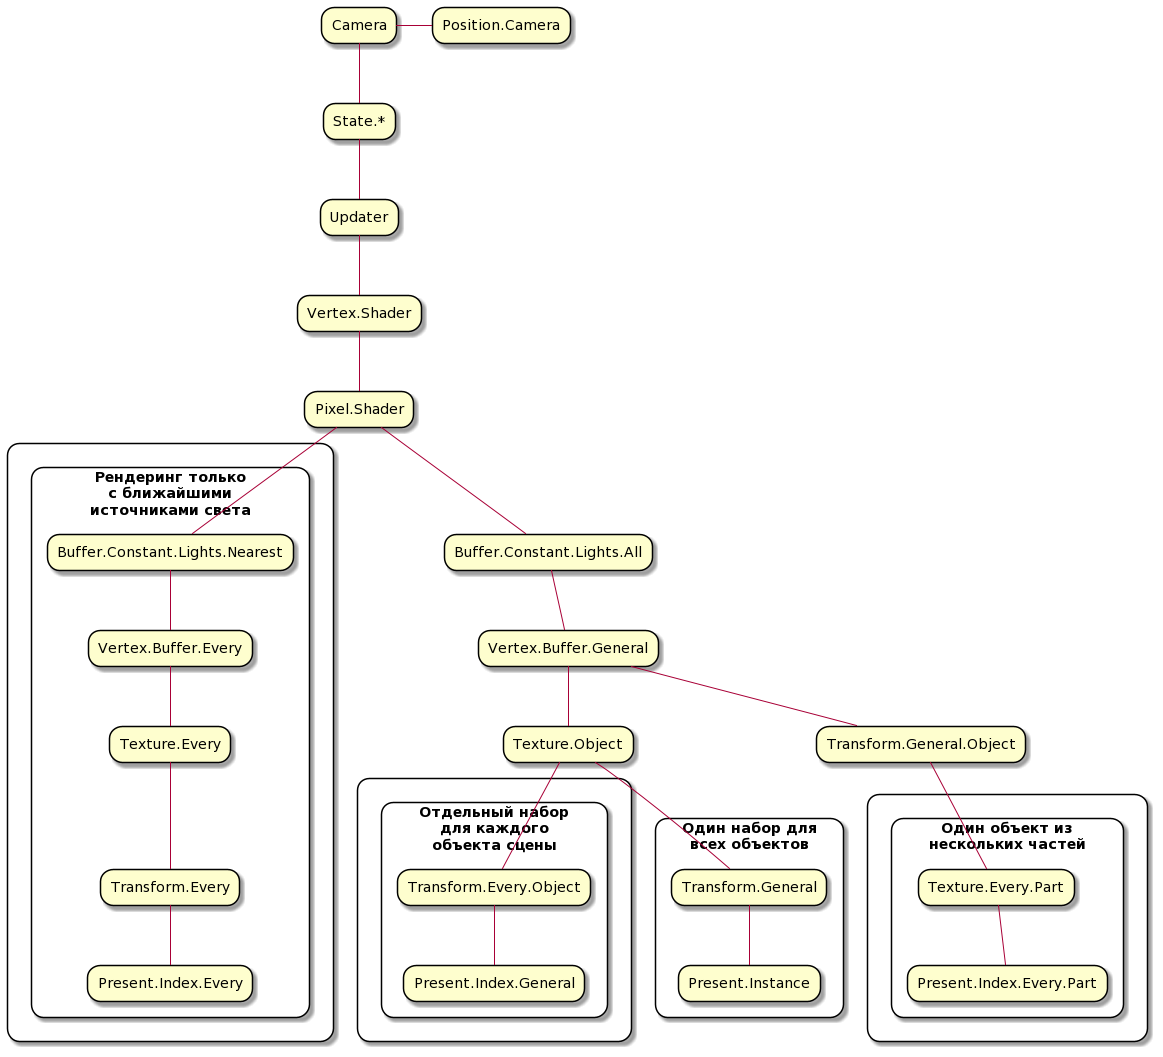

The diagram above was rendered by PlantUML. Its source (embedded in the PNG):
@startuml
skinparam rectangle {
  roundCorner 25
}

rectangle Camera
rectangle Position.Camera
rectangle "State.*" as State.Common
rectangle Updater
rectangle Vertex.Shader
rectangle Vertex.Buffer.General
rectangle Pixel.Shader
rectangle "Texture.Object" as Textures
rectangle "Buffer.Constant.Lights.All" as Buffer.Constant.Lights

Camera -right- Position.Camera
Camera -down- State.Common
State.Common -down- Updater
Updater -down- Vertex.Shader
Vertex.Shader -down- Pixel.Shader
Pixel.Shader -down- Buffer.Constant.Lights
Buffer.Constant.Lights -down- Vertex.Buffer.General
Vertex.Buffer.General -down- Textures

rectangle {
rectangle "Отдельный набор\nдля каждого\nобъекта сцены" {

rectangle Transform.Every.Object
rectangle Present.Index.General

Textures -down- Transform.Every.Object
Transform.Every.Object -down- Present.Index.General
}
}

rectangle "Один набор для\nвсех объектов" {

rectangle Transform.General
rectangle Present.Instance

Textures -down- Transform.General
Transform.General -down- Present.Instance
}

rectangle Transform.General.Object

Vertex.Buffer.General -down- Transform.General.Object

rectangle {
rectangle "Один объект из\nнескольких частей" {

rectangle Texture.Every.Part
rectangle Present.Index.Every.Part

Transform.General.Object -down- Texture.Every.Part
Texture.Every.Part -down- Present.Index.Every.Part
}
}

rectangle {
rectangle "Рендеринг только\nс ближайшими\nисточниками света" {

rectangle Vertex.Buffer.Every
rectangle Texture.Every
rectangle Buffer.Constant.Lights.Nearest
rectangle Transform.Every
rectangle Present.Index.Every

Pixel.Shader -down- Buffer.Constant.Lights.Nearest
Buffer.Constant.Lights.Nearest -down- Vertex.Buffer.Every
Vertex.Buffer.Every -down- Texture.Every
Texture.Every -down- Transform.Every
Transform.Every -down- Present.Index.Every
}
}
@enduml